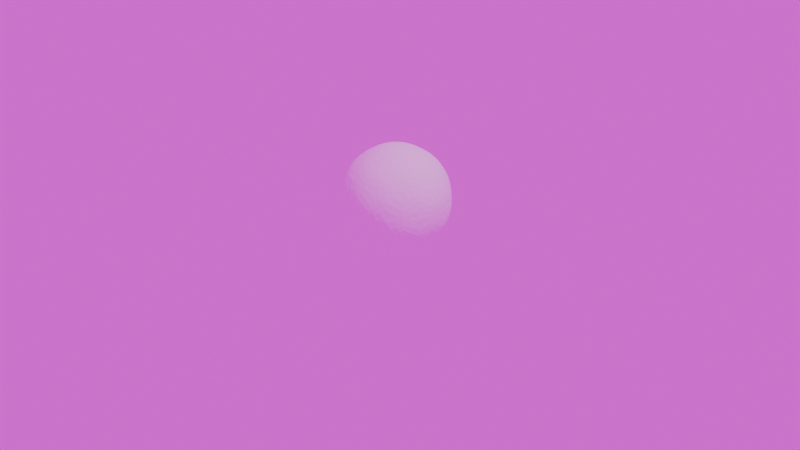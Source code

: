 # Source: honey-example.blend  (saved by Blender 4.4.30; exported with 4.5.12 LTS)
import bpy
from mathutils import Matrix  # noqa: F401  (used for matrix-valued properties, if any)

bpy.ops.wm.read_factory_settings(use_empty=True)
scene = bpy.context.scene
scene.name = 'Scene'

# ---- collections
col_collection = bpy.data.collections.new('Collection'); scene.collection.children.link(col_collection)

# ---- images (referenced by path relative to the original .blend; pixels are not part of the script)
import os
ASSET_DIR = os.environ.get("B2B_ASSET_DIR", "")  # directory of the original .blend (textures are referenced by path, not embedded)
HERE = os.path.dirname(os.path.abspath(__file__))  # packed textures are extracted next to this script under _unpacked/

def load_image(name, relpath, width, height, colorspace="sRGB"):
    """Load a texture the original file referenced (path relative to the .blend, or extracted next to this script)."""
    p = next((c for c in (os.path.join(HERE, relpath), os.path.join(ASSET_DIR, relpath)) if relpath and os.path.exists(c)), "")
    if p:
        img = bpy.data.images.load(p, check_existing=True)
        img.name = name
    else:  # same state as the original file: an image datablock whose file is absent (Cycles renders it pink)
        img = bpy.data.images.new(name, width, height)
        img.source = "FILE"
        img.filepath = "//" + (relpath or name)
    img.colorspace_settings.name = colorspace
    return img
img_brown_photostudio_02_4k_exr = load_image('brown_photostudio_02_4k.exr', 'brown_photostudio_02_4k.exr', 1024, 1024, 'Linear Rec.709')

# ---- materials (node trees are filled in below, after node groups)
mat_material_001 = bpy.data.materials.new('Material.001')
mat_honey = bpy.data.materials.new('honey')

# ---- material node trees
mat_material_001.use_nodes = True; mat_material_001.node_tree.nodes.clear()
_N = mat_material_001.node_tree.nodes; _L = mat_material_001.node_tree.links
n0 = _N.new('ShaderNodeBsdfPrincipled'); n0.name = 'Principled BSDF'; n0.location = (10, 300)
n0.inputs[0].default_value = (1.0, 1.0, 1.0, 1.0)
n0.inputs[2].default_value = 1.0
n1 = _N.new('ShaderNodeOutputMaterial'); n1.name = 'Material Output'; n1.location = (300, 300)
_L.new(n0.outputs[0], n1.inputs[0])
n1.is_active_output = True
mat_honey.use_nodes = True; mat_honey.node_tree.nodes.clear()
_N = mat_honey.node_tree.nodes; _L = mat_honey.node_tree.links
n0 = _N.new('ShaderNodeBsdfPrincipled'); n0.name = 'Principled BSDF'; n0.location = (10, 300)
n0.inputs[0].default_value = (0.7265, 0.526, 0.03643, 1.0)
n0.inputs[2].default_value = 0.02273
n0.inputs[18].default_value = 1.0
n1 = _N.new('ShaderNodeOutputMaterial'); n1.name = 'Material Output'; n1.location = (300, 300)
_L.new(n0.outputs[0], n1.inputs[0])
n1.is_active_output = True

# ---- world
world_world = bpy.data.worlds.new('World'); scene.world = world_world
world_world.use_nodes = True; world_world.node_tree.nodes.clear()
_N = world_world.node_tree.nodes; _L = world_world.node_tree.links
n0 = _N.new('ShaderNodeOutputWorld'); n0.name = 'World Output'; n0.location = (300, 298)
n1 = _N.new('ShaderNodeBackground'); n1.name = 'Background'; n1.location = (10, 292)
n2 = _N.new('ShaderNodeTexEnvironment'); n2.name = 'Environment Texture'; n2.location = (-384, 239)
n2.image = img_brown_photostudio_02_4k_exr
_L.new(n2.outputs[0], n1.inputs[0])
_L.new(n1.outputs[0], n0.inputs[0])
n0.is_active_output = True
world_world.color = (0.05088, 0.05088, 0.05088)
world_world.sun_shadow_jitter_overblur = 0.0

# ---- cameras
cam_camera = bpy.data.cameras.new('Camera')
cam_camera.clip_end = 100.0
cam_camera.ortho_scale = 7.314

# ---- lights
light_light = bpy.data.lights.new('Light', 'POINT')
light_light.energy = 1000.0
light_light.shadow_soft_size = 0.1

# ---- meshes
me_icosphere = bpy.data.meshes.new('Icosphere')
me_icosphere.from_pydata([(0.0, 0.0, -0.6585), (0.4765, -0.3462, -0.2945), (-0.182, -0.5602, -0.2945), (-0.589, 0.0, -0.2945), (-0.182, 0.5602, -0.2945), (0.4765, 0.3462, -0.2945), (0.182, -0.5602, 0.2945), (-0.4765, -0.3462, 0.2945), (-0.4765, 0.3462, 0.2945), (0.182, 0.5602, 0.2945), (0.589, 0.0, 0.2945), (0.0, 0.0, 0.6585), (-0.107, -0.3293, -0.5602), (0.2801, -0.2035, -0.5602), (0.1731, -0.5327, -0.3462), (0.5602, 0.0, -0.3462), (0.2801, 0.2035, -0.5602), (-0.3462, 0.0, -0.5602), (-0.4532, -0.3293, -0.3462), (-0.107, 0.3293, -0.5602), (-0.4532, 0.3293, -0.3462), (0.1731, 0.5327, -0.3462), (0.6263, -0.2035, 0.0), (0.6263, 0.2035, 0.0), (0.0, -0.6585, 0.0), (0.3871, -0.5327, 0.0), (-0.6263, -0.2035, 0.0), (-0.3871, -0.5327, 0.0), (-0.3871, 0.5327, 0.0), (-0.6263, 0.2035, 0.0), (0.3871, 0.5327, 0.0), (0.0, 0.6585, 0.0), (0.4532, -0.3293, 0.3462), (-0.1731, -0.5327, 0.3462), (-0.5602, 0.0, 0.3462), (-0.1731, 0.5327, 0.3462), (0.4532, 0.3293, 0.3462), (0.107, -0.3293, 0.5602), (0.3462, 0.0, 0.5602), (-0.2801, -0.2035, 0.5602), (-0.2801, 0.2035, 0.5602), (0.107, 0.3293, 0.5602)], [], [(0, 13, 12), (1, 13, 15), (0, 12, 17), (0, 17, 19), (0, 19, 16), (1, 15, 22), (2, 14, 24), (3, 18, 26), (4, 20, 28), (5, 21, 30), (1, 22, 25), (2, 24, 27), (3, 26, 29), (4, 28, 31), (5, 30, 23), (6, 32, 37), (7, 33, 39), (8, 34, 40), (9, 35, 41), (10, 36, 38), (38, 41, 11), (38, 36, 41), (36, 9, 41), (41, 40, 11), (41, 35, 40), (35, 8, 40), (40, 39, 11), (40, 34, 39), (34, 7, 39), (39, 37, 11), (39, 33, 37), (33, 6, 37), (37, 38, 11), (37, 32, 38), (32, 10, 38), (23, 36, 10), (23, 30, 36), (30, 9, 36), (31, 35, 9), (31, 28, 35), (28, 8, 35), (29, 34, 8), (29, 26, 34), (26, 7, 34), (27, 33, 7), (27, 24, 33), (24, 6, 33), (25, 32, 6), (25, 22, 32), (22, 10, 32), (30, 31, 9), (30, 21, 31), (21, 4, 31), (28, 29, 8), (28, 20, 29), (20, 3, 29), (26, 27, 7), (26, 18, 27), (18, 2, 27), (24, 25, 6), (24, 14, 25), (14, 1, 25), (22, 23, 10), (22, 15, 23), (15, 5, 23), (16, 21, 5), (16, 19, 21), (19, 4, 21), (19, 20, 4), (19, 17, 20), (17, 3, 20), (17, 18, 3), (17, 12, 18), (12, 2, 18), (15, 16, 5), (15, 13, 16), (13, 0, 16), (12, 14, 2), (12, 13, 14), (13, 1, 14)])
_uv = me_icosphere.uv_layers.new(name='UVMap')
_uv.uv.foreach_set('vector', [0.1818, 0.0, 0.2273, 0.07873, 0.1364, 0.07873, 0.2727, 0.1575, 0.3182, 0.07873, 0.3636, 0.1575, 0.9091, 0.0, 0.9545, 0.07873, 0.8636, 0.07873, 0.7273, 0.0, 0.7727, 0.07873, 0.6818, 0.07873, 0.5455, 0.0, 0.5909, 0.07873, 0.5, 0.07873, 0.2727, 0.1575, 0.3636, 0.1575, 0.3182, 0.2362, 0.09091, 0.1575, 0.1818, 0.1575, 0.1364, 0.2362, 0.8182, 0.1575, 0.9091, 0.1575, 0.8636, 0.2362, 0.6364, 0.1575, 0.7273, 0.1575, 0.6818, 0.2362, 0.4545, 0.1575, 0.5455, 0.1575, 0.5, 0.2362, 0.2727, 0.1575, 0.3182, 0.2362, 0.2273, 0.2362, 0.09091, 0.1575, 0.1364, 0.2362, 0.04546, 0.2362, 0.8182, 0.1575, 0.8636, 0.2362, 0.7727, 0.2362, 0.6364, 0.1575, 0.6818, 0.2362, 0.5909, 0.2362, 0.4545, 0.1575, 0.5, 0.2362, 0.4091, 0.2362, 0.1818, 0.3149, 0.2727, 0.3149, 0.2273, 0.3937, 0.0, 0.3149, 0.09091, 0.3149, 0.04546, 0.3937, 0.7273, 0.3149, 0.8182, 0.3149, 0.7727, 0.3937, 0.5455, 0.3149, 0.6364, 0.3149, 0.5909, 0.3937, 0.3636, 0.3149, 0.4545, 0.3149, 0.4091, 0.3937, 0.4091, 0.3937, 0.5, 0.3937, 0.4545, 0.4724, 0.4091, 0.3937, 0.4545, 0.3149, 0.5, 0.3937, 0.4545, 0.3149, 0.5455, 0.3149, 0.5, 0.3937, 0.5909, 0.3937, 0.6818, 0.3937, 0.6364, 0.4724, 0.5909, 0.3937, 0.6364, 0.3149, 0.6818, 0.3937, 0.6364, 0.3149, 0.7273, 0.3149, 0.6818, 0.3937, 0.7727, 0.3937, 0.8636, 0.3937, 0.8182, 0.4724, 0.7727, 0.3937, 0.8182, 0.3149, 0.8636, 0.3937, 0.8182, 0.3149, 0.9091, 0.3149, 0.8636, 0.3937, 0.04546, 0.3937, 0.1364, 0.3937, 0.09091, 0.4724, 0.04546, 0.3937, 0.09091, 0.3149, 0.1364, 0.3937, 0.09091, 0.3149, 0.1818, 0.3149, 0.1364, 0.3937, 0.2273, 0.3937, 0.3182, 0.3937, 0.2727, 0.4724, 0.2273, 0.3937, 0.2727, 0.3149, 0.3182, 0.3937, 0.2727, 0.3149, 0.3636, 0.3149, 0.3182, 0.3937, 0.4091, 0.2362, 0.4545, 0.3149, 0.3636, 0.3149, 0.4091, 0.2362, 0.5, 0.2362, 0.4545, 0.3149, 0.5, 0.2362, 0.5455, 0.3149, 0.4545, 0.3149, 0.5909, 0.2362, 0.6364, 0.3149, 0.5455, 0.3149, 0.5909, 0.2362, 0.6818, 0.2362, 0.6364, 0.3149, 0.6818, 0.2362, 0.7273, 0.3149, 0.6364, 0.3149, 0.7727, 0.2362, 0.8182, 0.3149, 0.7273, 0.3149, 0.7727, 0.2362, 0.8636, 0.2362, 0.8182, 0.3149, 0.8636, 0.2362, 0.9091, 0.3149, 0.8182, 0.3149, 0.04546, 0.2362, 0.09091, 0.3149, 0.0, 0.3149, 0.04546, 0.2362, 0.1364, 0.2362, 0.09091, 0.3149, 0.1364, 0.2362, 0.1818, 0.3149, 0.09091, 0.3149, 0.2273, 0.2362, 0.2727, 0.3149, 0.1818, 0.3149, 0.2273, 0.2362, 0.3182, 0.2362, 0.2727, 0.3149, 0.3182, 0.2362, 0.3636, 0.3149, 0.2727, 0.3149, 0.5, 0.2362, 0.5909, 0.2362, 0.5455, 0.3149, 0.5, 0.2362, 0.5455, 0.1575, 0.5909, 0.2362, 0.5455, 0.1575, 0.6364, 0.1575, 0.5909, 0.2362, 0.6818, 0.2362, 0.7727, 0.2362, 0.7273, 0.3149, 0.6818, 0.2362, 0.7273, 0.1575, 0.7727, 0.2362, 0.7273, 0.1575, 0.8182, 0.1575, 0.7727, 0.2362, 0.8636, 0.2362, 0.9545, 0.2362, 0.9091, 0.3149, 0.8636, 0.2362, 0.9091, 0.1575, 0.9545, 0.2362, 0.9091, 0.1575, 1.0, 0.1575, 0.9545, 0.2362, 0.1364, 0.2362, 0.2273, 0.2362, 0.1818, 0.3149, 0.1364, 0.2362, 0.1818, 0.1575, 0.2273, 0.2362, 0.1818, 0.1575, 0.2727, 0.1575, 0.2273, 0.2362, 0.3182, 0.2362, 0.4091, 0.2362, 0.3636, 0.3149, 0.3182, 0.2362, 0.3636, 0.1575, 0.4091, 0.2362, 0.3636, 0.1575, 0.4545, 0.1575, 0.4091, 0.2362, 0.5, 0.07873, 0.5455, 0.1575, 0.4545, 0.1575, 0.5, 0.07873, 0.5909, 0.07873, 0.5455, 0.1575, 0.5909, 0.07873, 0.6364, 0.1575, 0.5455, 0.1575, 0.6818, 0.07873, 0.7273, 0.1575, 0.6364, 0.1575, 0.6818, 0.07873, 0.7727, 0.07873, 0.7273, 0.1575, 0.7727, 0.07873, 0.8182, 0.1575, 0.7273, 0.1575, 0.8636, 0.07873, 0.9091, 0.1575, 0.8182, 0.1575, 0.8636, 0.07873, 0.9545, 0.07873, 0.9091, 0.1575, 0.9545, 0.07873, 1.0, 0.1575, 0.9091, 0.1575, 0.3636, 0.1575, 0.4091, 0.07873, 0.4545, 0.1575, 0.3636, 0.1575, 0.3182, 0.07873, 0.4091, 0.07873, 0.3182, 0.07873, 0.3636, 0.0, 0.4091, 0.07873, 0.1364, 0.07873, 0.1818, 0.1575, 0.09091, 0.1575, 0.1364, 0.07873, 0.2273, 0.07873, 0.1818, 0.1575, 0.2273, 0.07873, 0.2727, 0.1575, 0.1818, 0.1575])
me_icosphere.materials.append(mat_material_001)
me_icosphere.update()
me_cube_001 = bpy.data.meshes.new('Cube.001')
me_cube_001.from_pydata([(-3.709, -3.709, -3.709), (-3.709, -3.709, 3.709), (-3.709, 3.709, -3.709), (-3.709, 3.709, 3.709), (3.709, -3.709, -3.709), (3.709, -3.709, 3.709), (3.709, 3.709, -3.709), (3.709, 3.709, 3.709)], [], [(0, 1, 3, 2), (2, 3, 7, 6), (6, 7, 5, 4), (4, 5, 1, 0), (2, 6, 4, 0), (7, 3, 1, 5)])
_uv = me_cube_001.uv_layers.new(name='UVMap')
_uv.uv.foreach_set('vector', [0.375, 0.0, 0.625, 0.0, 0.625, 0.25, 0.375, 0.25, 0.375, 0.25, 0.625, 0.25, 0.625, 0.5, 0.375, 0.5, 0.375, 0.5, 0.625, 0.5, 0.625, 0.75, 0.375, 0.75, 0.375, 0.75, 0.625, 0.75, 0.625, 1.0, 0.375, 1.0, 0.125, 0.5, 0.375, 0.5, 0.375, 0.75, 0.125, 0.75, 0.625, 0.5, 0.875, 0.5, 0.875, 0.75, 0.625, 0.75])
me_cube_001.materials.append(mat_honey)
me_cube_001.update()
me_plane = bpy.data.meshes.new('Plane')
me_plane.from_pydata([(-0.3765, -0.3765, 0.0), (0.3765, -0.3765, 0.0), (-0.3765, 0.3765, 0.0), (0.3765, 0.3765, 0.0)], [], [(0, 1, 3, 2)])
_uv = me_plane.uv_layers.new(name='UVMap')
_uv.uv.foreach_set('vector', [0.0, 0.0, 1.0, 0.0, 1.0, 1.0, 0.0, 1.0])
me_plane.update()

# ---- objects
ob_light = bpy.data.objects.new('Light', light_light)
ob_camera = bpy.data.objects.new('Camera', cam_camera)
ob_icosphere = bpy.data.objects.new('Icosphere', me_icosphere)
ob_domain = bpy.data.objects.new('domain', me_cube_001)
ob_plane = bpy.data.objects.new('Plane', me_plane)

# ---- transforms, parenting, visibility, modifiers, constraints
ob_light.location = (4.076, 1.005, 5.904)
ob_light.rotation_euler = (0.6503, 0.05522, 1.866)
ob_light.lock_rotations_4d = False
ob_light.empty_display_type = 'ARROWS'
ob_light.color = (0.0, 0.0, 0.0, 0.0)
ob_light.lineart.crease_threshold = 0.0
ob_camera.location = (8.028, -7.509, 3.271)
ob_camera.rotation_euler = (1.109, 5.765e-08, 0.8149)
ob_camera.lock_rotations_4d = False
ob_camera.empty_display_type = 'ARROWS'
ob_camera.color = (0.0, 0.0, 0.0, 0.0)
ob_camera.display_type = 'WIRE'
ob_camera.lineart.crease_threshold = 0.0
ob_icosphere.location = (0.0, 0.0, -1.867)
_m = ob_icosphere.modifiers.new('Fluid', 'FLUID')
_m.fluid_type = 'EFFECTOR'
_m = ob_icosphere.modifiers.new('Subdivision', 'SUBSURF')
_m.levels = 2
ob_domain.location = (0.0, 0.0, 0.0)
_m = ob_domain.modifiers.new('Fluid', 'FLUID')
_m.fluid_type = 'DOMAIN'
_m = ob_domain.modifiers.new('Liquid Particle System', 'PARTICLE_SYSTEM')
_m = ob_domain.modifiers.new('Smooth', 'SMOOTH')
_m.iterations = 2
_m = ob_domain.modifiers.new('Subdivision', 'SUBSURF')
_m.levels = 2
ob_plane.location = (0.0, 0.0, 2.964)
ob_plane.rotation_euler = (-0.0, 3.142, -0.0)
_m = ob_plane.modifiers.new('Fluid', 'FLUID')
_m.fluid_type = 'FLOW'

# ---- collection membership
col_collection.objects.link(ob_light)
col_collection.objects.link(ob_camera)
col_collection.objects.link(ob_icosphere)
col_collection.objects.link(ob_domain)
col_collection.objects.link(ob_plane)

# ---- scene / render settings (as saved in the file)
scene.camera = ob_camera
scene.frame_start = 1; scene.frame_end = 250; scene.frame_set(33)
scene.render.engine = 'CYCLES'
bpy.context.view_layer.update()
